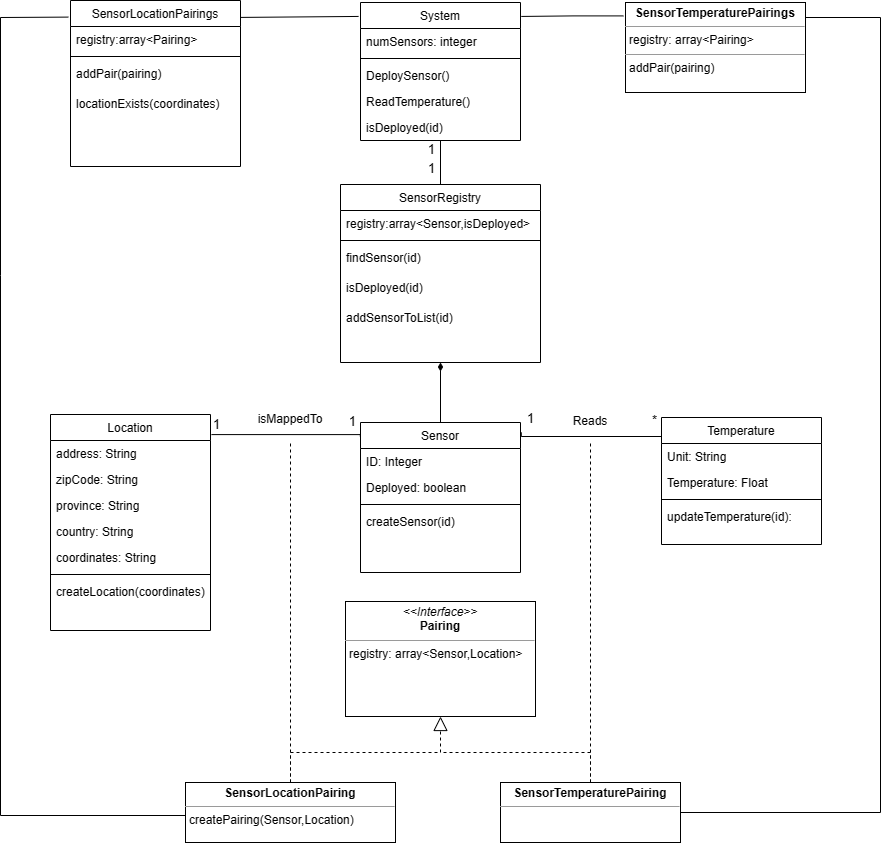

The diagram above was exported from draw.io. Its source (the exported page's mxGraphModel, read from the mxfile embedded in the PNG):
<mxGraphModel dx="2253" dy="759" grid="1" gridSize="10" guides="1" tooltips="1" connect="1" arrows="1" fold="1" page="1" pageScale="1" pageWidth="827" pageHeight="1169" math="0" shadow="0">
  <root>
    <mxCell id="WIyWlLk6GJQsqaUBKTNV-0" />
    <mxCell id="WIyWlLk6GJQsqaUBKTNV-1" parent="WIyWlLk6GJQsqaUBKTNV-0" />
    <mxCell id="zkfFHV4jXpPFQw0GAbJ--0" value="System" style="swimlane;fontStyle=0;align=center;verticalAlign=top;childLayout=stackLayout;horizontal=1;startSize=26;horizontalStack=0;resizeParent=1;resizeLast=0;collapsible=1;marginBottom=0;rounded=0;shadow=0;strokeWidth=1;" parent="WIyWlLk6GJQsqaUBKTNV-1" vertex="1">
      <mxGeometry x="350" y="38" width="160" height="138" as="geometry">
        <mxRectangle x="334" y="100" width="160" height="26" as="alternateBounds" />
      </mxGeometry>
    </mxCell>
    <mxCell id="QZ_81oW5bkxXudvWI9w0-36" value="numSensors: integer" style="text;align=left;verticalAlign=top;spacingLeft=4;spacingRight=4;overflow=hidden;rotatable=0;points=[[0,0.5],[1,0.5]];portConstraint=eastwest;" parent="zkfFHV4jXpPFQw0GAbJ--0" vertex="1">
      <mxGeometry y="26" width="160" height="26" as="geometry" />
    </mxCell>
    <mxCell id="zkfFHV4jXpPFQw0GAbJ--4" value="" style="line;html=1;strokeWidth=1;align=left;verticalAlign=middle;spacingTop=-1;spacingLeft=3;spacingRight=3;rotatable=0;labelPosition=right;points=[];portConstraint=eastwest;" parent="zkfFHV4jXpPFQw0GAbJ--0" vertex="1">
      <mxGeometry y="52" width="160" height="8" as="geometry" />
    </mxCell>
    <mxCell id="QZ_81oW5bkxXudvWI9w0-37" value="DeploySensor()" style="text;align=left;verticalAlign=top;spacingLeft=4;spacingRight=4;overflow=hidden;rotatable=0;points=[[0,0.5],[1,0.5]];portConstraint=eastwest;" parent="zkfFHV4jXpPFQw0GAbJ--0" vertex="1">
      <mxGeometry y="60" width="160" height="26" as="geometry" />
    </mxCell>
    <mxCell id="QZ_81oW5bkxXudvWI9w0-70" value="ReadTemperature()" style="text;align=left;verticalAlign=top;spacingLeft=4;spacingRight=4;overflow=hidden;rotatable=0;points=[[0,0.5],[1,0.5]];portConstraint=eastwest;" parent="zkfFHV4jXpPFQw0GAbJ--0" vertex="1">
      <mxGeometry y="86" width="160" height="26" as="geometry" />
    </mxCell>
    <mxCell id="zkfFHV4jXpPFQw0GAbJ--1" value="isDeployed(id)" style="text;align=left;verticalAlign=top;spacingLeft=4;spacingRight=4;overflow=hidden;rotatable=0;points=[[0,0.5],[1,0.5]];portConstraint=eastwest;" parent="zkfFHV4jXpPFQw0GAbJ--0" vertex="1">
      <mxGeometry y="112" width="160" height="26" as="geometry" />
    </mxCell>
    <mxCell id="zkfFHV4jXpPFQw0GAbJ--6" value="Location" style="swimlane;fontStyle=0;align=center;verticalAlign=top;childLayout=stackLayout;horizontal=1;startSize=26;horizontalStack=0;resizeParent=1;resizeLast=0;collapsible=1;marginBottom=0;rounded=0;shadow=0;strokeWidth=1;" parent="WIyWlLk6GJQsqaUBKTNV-1" vertex="1">
      <mxGeometry x="40" y="450" width="160" height="216" as="geometry">
        <mxRectangle x="130" y="380" width="160" height="26" as="alternateBounds" />
      </mxGeometry>
    </mxCell>
    <mxCell id="zkfFHV4jXpPFQw0GAbJ--7" value="address: String" style="text;align=left;verticalAlign=top;spacingLeft=4;spacingRight=4;overflow=hidden;rotatable=0;points=[[0,0.5],[1,0.5]];portConstraint=eastwest;" parent="zkfFHV4jXpPFQw0GAbJ--6" vertex="1">
      <mxGeometry y="26" width="160" height="26" as="geometry" />
    </mxCell>
    <mxCell id="QZ_81oW5bkxXudvWI9w0-11" value="zipCode: String" style="text;align=left;verticalAlign=top;spacingLeft=4;spacingRight=4;overflow=hidden;rotatable=0;points=[[0,0.5],[1,0.5]];portConstraint=eastwest;rounded=0;shadow=0;html=0;" parent="zkfFHV4jXpPFQw0GAbJ--6" vertex="1">
      <mxGeometry y="52" width="160" height="26" as="geometry" />
    </mxCell>
    <mxCell id="QZ_81oW5bkxXudvWI9w0-12" value="province: String" style="text;align=left;verticalAlign=top;spacingLeft=4;spacingRight=4;overflow=hidden;rotatable=0;points=[[0,0.5],[1,0.5]];portConstraint=eastwest;rounded=0;shadow=0;html=0;" parent="zkfFHV4jXpPFQw0GAbJ--6" vertex="1">
      <mxGeometry y="78" width="160" height="26" as="geometry" />
    </mxCell>
    <mxCell id="QZ_81oW5bkxXudvWI9w0-13" value="country: String" style="text;align=left;verticalAlign=top;spacingLeft=4;spacingRight=4;overflow=hidden;rotatable=0;points=[[0,0.5],[1,0.5]];portConstraint=eastwest;rounded=0;shadow=0;html=0;" parent="zkfFHV4jXpPFQw0GAbJ--6" vertex="1">
      <mxGeometry y="104" width="160" height="26" as="geometry" />
    </mxCell>
    <mxCell id="zkfFHV4jXpPFQw0GAbJ--8" value="coordinates: String" style="text;align=left;verticalAlign=top;spacingLeft=4;spacingRight=4;overflow=hidden;rotatable=0;points=[[0,0.5],[1,0.5]];portConstraint=eastwest;rounded=0;shadow=0;html=0;" parent="zkfFHV4jXpPFQw0GAbJ--6" vertex="1">
      <mxGeometry y="130" width="160" height="26" as="geometry" />
    </mxCell>
    <mxCell id="zkfFHV4jXpPFQw0GAbJ--9" value="" style="line;html=1;strokeWidth=1;align=left;verticalAlign=middle;spacingTop=-1;spacingLeft=3;spacingRight=3;rotatable=0;labelPosition=right;points=[];portConstraint=eastwest;" parent="zkfFHV4jXpPFQw0GAbJ--6" vertex="1">
      <mxGeometry y="156" width="160" height="8" as="geometry" />
    </mxCell>
    <mxCell id="QZ_81oW5bkxXudvWI9w0-40" value="createLocation(coordinates)" style="text;align=left;verticalAlign=top;spacingLeft=4;spacingRight=4;overflow=hidden;rotatable=0;points=[[0,0.5],[1,0.5]];portConstraint=eastwest;" parent="zkfFHV4jXpPFQw0GAbJ--6" vertex="1">
      <mxGeometry y="164" width="160" height="30" as="geometry" />
    </mxCell>
    <mxCell id="zkfFHV4jXpPFQw0GAbJ--13" value="Sensor" style="swimlane;fontStyle=0;align=center;verticalAlign=top;childLayout=stackLayout;horizontal=1;startSize=26;horizontalStack=0;resizeParent=1;resizeLast=0;collapsible=1;marginBottom=0;rounded=0;shadow=0;strokeWidth=1;" parent="WIyWlLk6GJQsqaUBKTNV-1" vertex="1">
      <mxGeometry x="350" y="458" width="160" height="150" as="geometry">
        <mxRectangle x="340" y="380" width="170" height="26" as="alternateBounds" />
      </mxGeometry>
    </mxCell>
    <mxCell id="zkfFHV4jXpPFQw0GAbJ--14" value="ID: Integer" style="text;align=left;verticalAlign=top;spacingLeft=4;spacingRight=4;overflow=hidden;rotatable=0;points=[[0,0.5],[1,0.5]];portConstraint=eastwest;" parent="zkfFHV4jXpPFQw0GAbJ--13" vertex="1">
      <mxGeometry y="26" width="160" height="26" as="geometry" />
    </mxCell>
    <mxCell id="QZ_81oW5bkxXudvWI9w0-41" value="Deployed: boolean" style="text;align=left;verticalAlign=top;spacingLeft=4;spacingRight=4;overflow=hidden;rotatable=0;points=[[0,0.5],[1,0.5]];portConstraint=eastwest;" parent="zkfFHV4jXpPFQw0GAbJ--13" vertex="1">
      <mxGeometry y="52" width="160" height="26" as="geometry" />
    </mxCell>
    <mxCell id="zkfFHV4jXpPFQw0GAbJ--15" value="" style="line;html=1;strokeWidth=1;align=left;verticalAlign=middle;spacingTop=-1;spacingLeft=3;spacingRight=3;rotatable=0;labelPosition=right;points=[];portConstraint=eastwest;" parent="zkfFHV4jXpPFQw0GAbJ--13" vertex="1">
      <mxGeometry y="78" width="160" height="8" as="geometry" />
    </mxCell>
    <mxCell id="QZ_81oW5bkxXudvWI9w0-63" value="createSensor(id)" style="text;align=left;verticalAlign=top;spacingLeft=4;spacingRight=4;overflow=hidden;rotatable=0;points=[[0,0.5],[1,0.5]];portConstraint=eastwest;" parent="zkfFHV4jXpPFQw0GAbJ--13" vertex="1">
      <mxGeometry y="86" width="160" height="30" as="geometry" />
    </mxCell>
    <mxCell id="zkfFHV4jXpPFQw0GAbJ--17" value="Temperature" style="swimlane;fontStyle=0;align=center;verticalAlign=top;childLayout=stackLayout;horizontal=1;startSize=26;horizontalStack=0;resizeParent=1;resizeLast=0;collapsible=1;marginBottom=0;rounded=0;shadow=0;strokeWidth=1;" parent="WIyWlLk6GJQsqaUBKTNV-1" vertex="1">
      <mxGeometry x="651" y="453" width="160" height="127" as="geometry">
        <mxRectangle x="550" y="140" width="160" height="26" as="alternateBounds" />
      </mxGeometry>
    </mxCell>
    <mxCell id="zkfFHV4jXpPFQw0GAbJ--18" value="Unit: String" style="text;align=left;verticalAlign=top;spacingLeft=4;spacingRight=4;overflow=hidden;rotatable=0;points=[[0,0.5],[1,0.5]];portConstraint=eastwest;" parent="zkfFHV4jXpPFQw0GAbJ--17" vertex="1">
      <mxGeometry y="26" width="160" height="26" as="geometry" />
    </mxCell>
    <mxCell id="zkfFHV4jXpPFQw0GAbJ--19" value="Temperature: Float" style="text;align=left;verticalAlign=top;spacingLeft=4;spacingRight=4;overflow=hidden;rotatable=0;points=[[0,0.5],[1,0.5]];portConstraint=eastwest;rounded=0;shadow=0;html=0;" parent="zkfFHV4jXpPFQw0GAbJ--17" vertex="1">
      <mxGeometry y="52" width="160" height="26" as="geometry" />
    </mxCell>
    <mxCell id="zkfFHV4jXpPFQw0GAbJ--23" value="" style="line;html=1;strokeWidth=1;align=left;verticalAlign=middle;spacingTop=-1;spacingLeft=3;spacingRight=3;rotatable=0;labelPosition=right;points=[];portConstraint=eastwest;" parent="zkfFHV4jXpPFQw0GAbJ--17" vertex="1">
      <mxGeometry y="78" width="160" height="8" as="geometry" />
    </mxCell>
    <mxCell id="QZ_81oW5bkxXudvWI9w0-81" value="updateTemperature(id):" style="text;align=left;verticalAlign=top;spacingLeft=4;spacingRight=4;overflow=hidden;rotatable=0;points=[[0,0.5],[1,0.5]];portConstraint=eastwest;rounded=0;shadow=0;html=0;" parent="zkfFHV4jXpPFQw0GAbJ--17" vertex="1">
      <mxGeometry y="86" width="160" height="26" as="geometry" />
    </mxCell>
    <mxCell id="QZ_81oW5bkxXudvWI9w0-7" value="" style="endArrow=none;dashed=1;html=1;rounded=0;exitX=0.5;exitY=0;exitDx=0;exitDy=0;" parent="WIyWlLk6GJQsqaUBKTNV-1" source="QZ_81oW5bkxXudvWI9w0-9" edge="1">
      <mxGeometry width="50" height="50" relative="1" as="geometry">
        <mxPoint x="280" y="708" as="sourcePoint" />
        <mxPoint x="280" y="478" as="targetPoint" />
      </mxGeometry>
    </mxCell>
    <mxCell id="QZ_81oW5bkxXudvWI9w0-8" value="" style="endArrow=none;dashed=1;html=1;rounded=0;exitX=0.5;exitY=0;exitDx=0;exitDy=0;" parent="WIyWlLk6GJQsqaUBKTNV-1" source="QZ_81oW5bkxXudvWI9w0-10" edge="1">
      <mxGeometry width="50" height="50" relative="1" as="geometry">
        <mxPoint x="560" y="708" as="sourcePoint" />
        <mxPoint x="580" y="478" as="targetPoint" />
      </mxGeometry>
    </mxCell>
    <mxCell id="QZ_81oW5bkxXudvWI9w0-9" value="&lt;p style=&quot;margin:0px;margin-top:4px;text-align:center;&quot;&gt;&lt;b&gt;SensorLocationPairing&lt;/b&gt;&lt;/p&gt;&lt;hr size=&quot;1&quot;&gt;&lt;p style=&quot;margin:0px;margin-left:4px;&quot;&gt;createPairing(Sensor,Location)&lt;/p&gt;" style="verticalAlign=top;align=left;overflow=fill;fontSize=12;fontFamily=Helvetica;html=1;whiteSpace=wrap;" parent="WIyWlLk6GJQsqaUBKTNV-1" vertex="1">
      <mxGeometry x="175" y="818" width="210" height="60" as="geometry" />
    </mxCell>
    <mxCell id="QZ_81oW5bkxXudvWI9w0-28" style="edgeStyle=orthogonalEdgeStyle;rounded=0;orthogonalLoop=1;jettySize=auto;html=1;endArrow=none;endFill=0;entryX=1.005;entryY=0.101;entryDx=0;entryDy=0;entryPerimeter=0;exitX=-0.012;exitY=0.149;exitDx=0;exitDy=0;exitPerimeter=0;" parent="WIyWlLk6GJQsqaUBKTNV-1" source="QZ_81oW5bkxXudvWI9w0-72" target="zkfFHV4jXpPFQw0GAbJ--0" edge="1">
      <mxGeometry relative="1" as="geometry">
        <mxPoint x="510" y="308" as="targetPoint" />
        <Array as="points" />
      </mxGeometry>
    </mxCell>
    <mxCell id="QZ_81oW5bkxXudvWI9w0-10" value="&lt;p style=&quot;margin:0px;margin-top:4px;text-align:center;&quot;&gt;&lt;b&gt;SensorTemperaturePairing&lt;/b&gt;&lt;/p&gt;&lt;hr size=&quot;1&quot;&gt;&lt;p style=&quot;margin:0px;margin-left:4px;&quot;&gt;&lt;br&gt;&lt;/p&gt;" style="verticalAlign=top;align=left;overflow=fill;fontSize=12;fontFamily=Helvetica;html=1;whiteSpace=wrap;" parent="WIyWlLk6GJQsqaUBKTNV-1" vertex="1">
      <mxGeometry x="490" y="818" width="180" height="60" as="geometry" />
    </mxCell>
    <mxCell id="QZ_81oW5bkxXudvWI9w0-15" value="Reads" style="text;html=1;strokeColor=none;fillColor=none;align=center;verticalAlign=middle;whiteSpace=wrap;rounded=0;" parent="WIyWlLk6GJQsqaUBKTNV-1" vertex="1">
      <mxGeometry x="550" y="442" width="60" height="30" as="geometry" />
    </mxCell>
    <mxCell id="QZ_81oW5bkxXudvWI9w0-16" value="isMappedTo" style="text;html=1;strokeColor=none;fillColor=none;align=center;verticalAlign=middle;whiteSpace=wrap;rounded=0;" parent="WIyWlLk6GJQsqaUBKTNV-1" vertex="1">
      <mxGeometry x="250" y="440" width="60" height="30" as="geometry" />
    </mxCell>
    <mxCell id="QZ_81oW5bkxXudvWI9w0-17" value="" style="endArrow=none;html=1;edgeStyle=orthogonalEdgeStyle;rounded=0;exitX=1.006;exitY=0.093;exitDx=0;exitDy=0;exitPerimeter=0;entryX=-0.001;entryY=0.094;entryDx=0;entryDy=0;entryPerimeter=0;" parent="WIyWlLk6GJQsqaUBKTNV-1" target="zkfFHV4jXpPFQw0GAbJ--13" edge="1">
      <mxGeometry relative="1" as="geometry">
        <mxPoint x="200.96000000000004" y="470.08799999999997" as="sourcePoint" />
        <mxPoint x="340" y="466" as="targetPoint" />
        <Array as="points">
          <mxPoint x="350" y="470" />
        </Array>
      </mxGeometry>
    </mxCell>
    <mxCell id="QZ_81oW5bkxXudvWI9w0-18" value="&lt;font style=&quot;font-size: 13px;&quot;&gt;1&lt;/font&gt;" style="edgeLabel;resizable=0;html=1;align=left;verticalAlign=bottom;" parent="QZ_81oW5bkxXudvWI9w0-17" connectable="0" vertex="1">
      <mxGeometry x="-1" relative="1" as="geometry" />
    </mxCell>
    <mxCell id="QZ_81oW5bkxXudvWI9w0-19" value="&lt;font style=&quot;font-size: 13px;&quot;&gt;1&lt;/font&gt;" style="edgeLabel;resizable=0;html=1;align=right;verticalAlign=bottom;" parent="QZ_81oW5bkxXudvWI9w0-17" connectable="0" vertex="1">
      <mxGeometry x="1" relative="1" as="geometry">
        <mxPoint x="-4" y="-5" as="offset" />
      </mxGeometry>
    </mxCell>
    <mxCell id="QZ_81oW5bkxXudvWI9w0-20" value="" style="endArrow=none;html=1;edgeStyle=orthogonalEdgeStyle;rounded=0;entryX=0;entryY=0.118;entryDx=0;entryDy=0;entryPerimeter=0;exitX=1.005;exitY=0.066;exitDx=0;exitDy=0;exitPerimeter=0;" parent="WIyWlLk6GJQsqaUBKTNV-1" source="zkfFHV4jXpPFQw0GAbJ--13" target="zkfFHV4jXpPFQw0GAbJ--17" edge="1">
      <mxGeometry relative="1" as="geometry">
        <mxPoint x="530" y="476" as="sourcePoint" />
        <mxPoint x="640" y="476" as="targetPoint" />
        <Array as="points">
          <mxPoint x="511" y="472" />
        </Array>
      </mxGeometry>
    </mxCell>
    <mxCell id="QZ_81oW5bkxXudvWI9w0-21" value="&lt;font style=&quot;font-size: 13px;&quot;&gt;1&lt;/font&gt;" style="edgeLabel;resizable=0;html=1;align=left;verticalAlign=bottom;" parent="QZ_81oW5bkxXudvWI9w0-20" connectable="0" vertex="1">
      <mxGeometry x="-1" relative="1" as="geometry">
        <mxPoint x="4" y="-4" as="offset" />
      </mxGeometry>
    </mxCell>
    <mxCell id="QZ_81oW5bkxXudvWI9w0-22" value="&lt;font style=&quot;font-size: 13px;&quot;&gt;*&lt;/font&gt;" style="edgeLabel;resizable=0;html=1;align=right;verticalAlign=bottom;" parent="QZ_81oW5bkxXudvWI9w0-20" connectable="0" vertex="1">
      <mxGeometry x="1" relative="1" as="geometry">
        <mxPoint x="-4" y="-2" as="offset" />
      </mxGeometry>
    </mxCell>
    <mxCell id="QZ_81oW5bkxXudvWI9w0-26" value="" style="html=1;verticalAlign=bottom;endArrow=none;curved=0;rounded=0;endFill=0;entryX=-0.012;entryY=0.101;entryDx=0;entryDy=0;entryPerimeter=0;exitX=0.99;exitY=0.102;exitDx=0;exitDy=0;exitPerimeter=0;" parent="WIyWlLk6GJQsqaUBKTNV-1" source="QZ_81oW5bkxXudvWI9w0-74" target="zkfFHV4jXpPFQw0GAbJ--0" edge="1">
      <mxGeometry width="80" relative="1" as="geometry">
        <mxPoint x="221.1199999999999" y="52.57999999999993" as="sourcePoint" />
        <mxPoint x="350" y="306" as="targetPoint" />
        <Array as="points" />
      </mxGeometry>
    </mxCell>
    <mxCell id="QZ_81oW5bkxXudvWI9w0-30" value="" style="html=1;verticalAlign=bottom;endArrow=none;curved=0;rounded=0;endFill=0;exitX=0;exitY=0.5;exitDx=0;exitDy=0;entryX=-0.013;entryY=0.1;entryDx=0;entryDy=0;entryPerimeter=0;" parent="WIyWlLk6GJQsqaUBKTNV-1" target="QZ_81oW5bkxXudvWI9w0-74" edge="1">
      <mxGeometry width="80" relative="1" as="geometry">
        <mxPoint x="175" y="851" as="sourcePoint" />
        <mxPoint x="40" y="47" as="targetPoint" />
        <Array as="points">
          <mxPoint x="-10" y="851" />
          <mxPoint x="-10" y="311" />
          <mxPoint x="-10" y="53" />
        </Array>
      </mxGeometry>
    </mxCell>
    <mxCell id="QZ_81oW5bkxXudvWI9w0-31" value="&lt;p style=&quot;margin:0px;margin-top:4px;text-align:center;&quot;&gt;&lt;i&gt;&amp;lt;&amp;lt;Interface&amp;gt;&amp;gt;&lt;/i&gt;&lt;br&gt;&lt;b&gt;Pairing&lt;/b&gt;&lt;/p&gt;&lt;hr size=&quot;1&quot;&gt;&lt;p style=&quot;margin:0px;margin-left:4px;&quot;&gt;registry: array&amp;lt;Sensor,Location&amp;gt;&lt;br&gt;&lt;/p&gt;&lt;p style=&quot;margin:0px;margin-left:4px;&quot;&gt;&lt;br&gt;&lt;/p&gt;" style="verticalAlign=top;align=left;overflow=fill;fontSize=12;fontFamily=Helvetica;html=1;whiteSpace=wrap;" parent="WIyWlLk6GJQsqaUBKTNV-1" vertex="1">
      <mxGeometry x="335" y="637" width="190" height="115" as="geometry" />
    </mxCell>
    <mxCell id="QZ_81oW5bkxXudvWI9w0-32" value="" style="endArrow=block;dashed=1;endFill=0;endSize=12;html=1;rounded=0;exitX=0.5;exitY=0;exitDx=0;exitDy=0;entryX=0.5;entryY=1;entryDx=0;entryDy=0;" parent="WIyWlLk6GJQsqaUBKTNV-1" source="QZ_81oW5bkxXudvWI9w0-9" target="QZ_81oW5bkxXudvWI9w0-31" edge="1">
      <mxGeometry width="160" relative="1" as="geometry">
        <mxPoint x="310" y="748" as="sourcePoint" />
        <mxPoint x="430" y="778" as="targetPoint" />
        <Array as="points">
          <mxPoint x="280" y="788" />
          <mxPoint x="430" y="788" />
        </Array>
      </mxGeometry>
    </mxCell>
    <mxCell id="QZ_81oW5bkxXudvWI9w0-34" value="" style="endArrow=none;dashed=1;html=1;rounded=0;exitX=0.5;exitY=0;exitDx=0;exitDy=0;" parent="WIyWlLk6GJQsqaUBKTNV-1" source="QZ_81oW5bkxXudvWI9w0-10" edge="1">
      <mxGeometry width="50" height="50" relative="1" as="geometry">
        <mxPoint x="360" y="778" as="sourcePoint" />
        <mxPoint x="430" y="788" as="targetPoint" />
        <Array as="points">
          <mxPoint x="580" y="788" />
        </Array>
      </mxGeometry>
    </mxCell>
    <mxCell id="QZ_81oW5bkxXudvWI9w0-46" value="" style="endArrow=diamondThin;html=1;edgeStyle=orthogonalEdgeStyle;rounded=0;entryX=0.5;entryY=1;entryDx=0;entryDy=0;exitX=0.5;exitY=0;exitDx=0;exitDy=0;endFill=1;" parent="WIyWlLk6GJQsqaUBKTNV-1" source="zkfFHV4jXpPFQw0GAbJ--13" target="QZ_81oW5bkxXudvWI9w0-56" edge="1">
      <mxGeometry relative="1" as="geometry">
        <mxPoint x="340" y="448" as="sourcePoint" />
        <mxPoint x="430" y="398" as="targetPoint" />
      </mxGeometry>
    </mxCell>
    <mxCell id="QZ_81oW5bkxXudvWI9w0-49" value="" style="endArrow=none;html=1;edgeStyle=orthogonalEdgeStyle;rounded=0;entryX=0.5;entryY=1;entryDx=0;entryDy=0;exitX=0.5;exitY=0;exitDx=0;exitDy=0;" parent="WIyWlLk6GJQsqaUBKTNV-1" source="QZ_81oW5bkxXudvWI9w0-56" target="zkfFHV4jXpPFQw0GAbJ--0" edge="1">
      <mxGeometry relative="1" as="geometry">
        <mxPoint x="430" y="308" as="sourcePoint" />
        <mxPoint x="440" y="278" as="targetPoint" />
      </mxGeometry>
    </mxCell>
    <mxCell id="QZ_81oW5bkxXudvWI9w0-50" value="&lt;font style=&quot;font-size: 13px;&quot;&gt;1&lt;/font&gt;" style="edgeLabel;resizable=0;html=1;align=left;verticalAlign=bottom;" parent="QZ_81oW5bkxXudvWI9w0-49" connectable="0" vertex="1">
      <mxGeometry x="-1" relative="1" as="geometry">
        <mxPoint x="-14" y="-6" as="offset" />
      </mxGeometry>
    </mxCell>
    <mxCell id="QZ_81oW5bkxXudvWI9w0-51" value="&lt;font style=&quot;font-size: 13px;&quot;&gt;1&lt;/font&gt;" style="edgeLabel;resizable=0;html=1;align=right;verticalAlign=bottom;" parent="QZ_81oW5bkxXudvWI9w0-49" connectable="0" vertex="1">
      <mxGeometry x="1" relative="1" as="geometry">
        <mxPoint x="-5" y="19" as="offset" />
      </mxGeometry>
    </mxCell>
    <mxCell id="QZ_81oW5bkxXudvWI9w0-56" value="SensorRegistry" style="swimlane;fontStyle=0;align=center;verticalAlign=top;childLayout=stackLayout;horizontal=1;startSize=26;horizontalStack=0;resizeParent=1;resizeLast=0;collapsible=1;marginBottom=0;rounded=0;shadow=0;strokeWidth=1;" parent="WIyWlLk6GJQsqaUBKTNV-1" vertex="1">
      <mxGeometry x="330" y="220" width="200" height="178" as="geometry">
        <mxRectangle x="340" y="380" width="170" height="26" as="alternateBounds" />
      </mxGeometry>
    </mxCell>
    <mxCell id="QZ_81oW5bkxXudvWI9w0-57" value="registry:array&lt;Sensor,isDeployed&gt;" style="text;align=left;verticalAlign=top;spacingLeft=4;spacingRight=4;overflow=hidden;rotatable=0;points=[[0,0.5],[1,0.5]];portConstraint=eastwest;" parent="QZ_81oW5bkxXudvWI9w0-56" vertex="1">
      <mxGeometry y="26" width="200" height="26" as="geometry" />
    </mxCell>
    <mxCell id="QZ_81oW5bkxXudvWI9w0-59" value="" style="line;html=1;strokeWidth=1;align=left;verticalAlign=middle;spacingTop=-1;spacingLeft=3;spacingRight=3;rotatable=0;labelPosition=right;points=[];portConstraint=eastwest;" parent="QZ_81oW5bkxXudvWI9w0-56" vertex="1">
      <mxGeometry y="52" width="200" height="8" as="geometry" />
    </mxCell>
    <mxCell id="QZ_81oW5bkxXudvWI9w0-61" value="findSensor(id)" style="text;align=left;verticalAlign=top;spacingLeft=4;spacingRight=4;overflow=hidden;rotatable=0;points=[[0,0.5],[1,0.5]];portConstraint=eastwest;" parent="QZ_81oW5bkxXudvWI9w0-56" vertex="1">
      <mxGeometry y="60" width="200" height="30" as="geometry" />
    </mxCell>
    <mxCell id="QZ_81oW5bkxXudvWI9w0-69" value="isDeployed(id)" style="text;align=left;verticalAlign=top;spacingLeft=4;spacingRight=4;overflow=hidden;rotatable=0;points=[[0,0.5],[1,0.5]];portConstraint=eastwest;" parent="QZ_81oW5bkxXudvWI9w0-56" vertex="1">
      <mxGeometry y="90" width="200" height="30" as="geometry" />
    </mxCell>
    <mxCell id="QZ_81oW5bkxXudvWI9w0-60" value="addSensorToList(id)" style="text;align=left;verticalAlign=top;spacingLeft=4;spacingRight=4;overflow=hidden;rotatable=0;points=[[0,0.5],[1,0.5]];portConstraint=eastwest;" parent="QZ_81oW5bkxXudvWI9w0-56" vertex="1">
      <mxGeometry y="120" width="200" height="30" as="geometry" />
    </mxCell>
    <mxCell id="QZ_81oW5bkxXudvWI9w0-73" value="" style="edgeStyle=orthogonalEdgeStyle;rounded=0;orthogonalLoop=1;jettySize=auto;html=1;endArrow=none;endFill=0;entryX=1;entryY=0.25;entryDx=0;entryDy=0;" parent="WIyWlLk6GJQsqaUBKTNV-1" source="QZ_81oW5bkxXudvWI9w0-10" target="QZ_81oW5bkxXudvWI9w0-72" edge="1">
      <mxGeometry relative="1" as="geometry">
        <mxPoint x="670" y="848" as="sourcePoint" />
        <mxPoint x="810" y="80" as="targetPoint" />
        <Array as="points">
          <mxPoint x="870" y="848" />
          <mxPoint x="870" y="53" />
        </Array>
      </mxGeometry>
    </mxCell>
    <mxCell id="QZ_81oW5bkxXudvWI9w0-72" value="&lt;p style=&quot;margin:0px;margin-top:4px;text-align:center;&quot;&gt;&lt;b&gt;SensorTemperaturePairings&lt;/b&gt;&lt;/p&gt;&lt;hr size=&quot;1&quot;&gt;&lt;p style=&quot;margin:0px;margin-left:4px;&quot;&gt;registry: array&amp;lt;Pairing&amp;gt;&lt;/p&gt;&lt;hr size=&quot;1&quot;&gt;&lt;p style=&quot;margin:0px;margin-left:4px;&quot;&gt;addPair(pairing)&lt;/p&gt;" style="verticalAlign=top;align=left;overflow=fill;fontSize=12;fontFamily=Helvetica;html=1;whiteSpace=wrap;" parent="WIyWlLk6GJQsqaUBKTNV-1" vertex="1">
      <mxGeometry x="615" y="38" width="180" height="90" as="geometry" />
    </mxCell>
    <mxCell id="QZ_81oW5bkxXudvWI9w0-74" value="SensorLocationPairings" style="swimlane;fontStyle=0;align=center;verticalAlign=top;childLayout=stackLayout;horizontal=1;startSize=26;horizontalStack=0;resizeParent=1;resizeLast=0;collapsible=1;marginBottom=0;rounded=0;shadow=0;strokeWidth=1;" parent="WIyWlLk6GJQsqaUBKTNV-1" vertex="1">
      <mxGeometry x="60" y="36" width="170" height="166" as="geometry">
        <mxRectangle x="340" y="380" width="170" height="26" as="alternateBounds" />
      </mxGeometry>
    </mxCell>
    <mxCell id="QZ_81oW5bkxXudvWI9w0-75" value="registry:array&lt;Pairing&gt;" style="text;align=left;verticalAlign=top;spacingLeft=4;spacingRight=4;overflow=hidden;rotatable=0;points=[[0,0.5],[1,0.5]];portConstraint=eastwest;" parent="QZ_81oW5bkxXudvWI9w0-74" vertex="1">
      <mxGeometry y="26" width="170" height="26" as="geometry" />
    </mxCell>
    <mxCell id="QZ_81oW5bkxXudvWI9w0-76" value="" style="line;html=1;strokeWidth=1;align=left;verticalAlign=middle;spacingTop=-1;spacingLeft=3;spacingRight=3;rotatable=0;labelPosition=right;points=[];portConstraint=eastwest;" parent="QZ_81oW5bkxXudvWI9w0-74" vertex="1">
      <mxGeometry y="52" width="170" height="8" as="geometry" />
    </mxCell>
    <mxCell id="QZ_81oW5bkxXudvWI9w0-77" value="addPair(pairing)" style="text;align=left;verticalAlign=top;spacingLeft=4;spacingRight=4;overflow=hidden;rotatable=0;points=[[0,0.5],[1,0.5]];portConstraint=eastwest;" parent="QZ_81oW5bkxXudvWI9w0-74" vertex="1">
      <mxGeometry y="60" width="170" height="30" as="geometry" />
    </mxCell>
    <mxCell id="QZ_81oW5bkxXudvWI9w0-82" value="locationExists(coordinates)" style="text;align=left;verticalAlign=top;spacingLeft=4;spacingRight=4;overflow=hidden;rotatable=0;points=[[0,0.5],[1,0.5]];portConstraint=eastwest;" parent="QZ_81oW5bkxXudvWI9w0-74" vertex="1">
      <mxGeometry y="90" width="170" height="30" as="geometry" />
    </mxCell>
  </root>
</mxGraphModel>